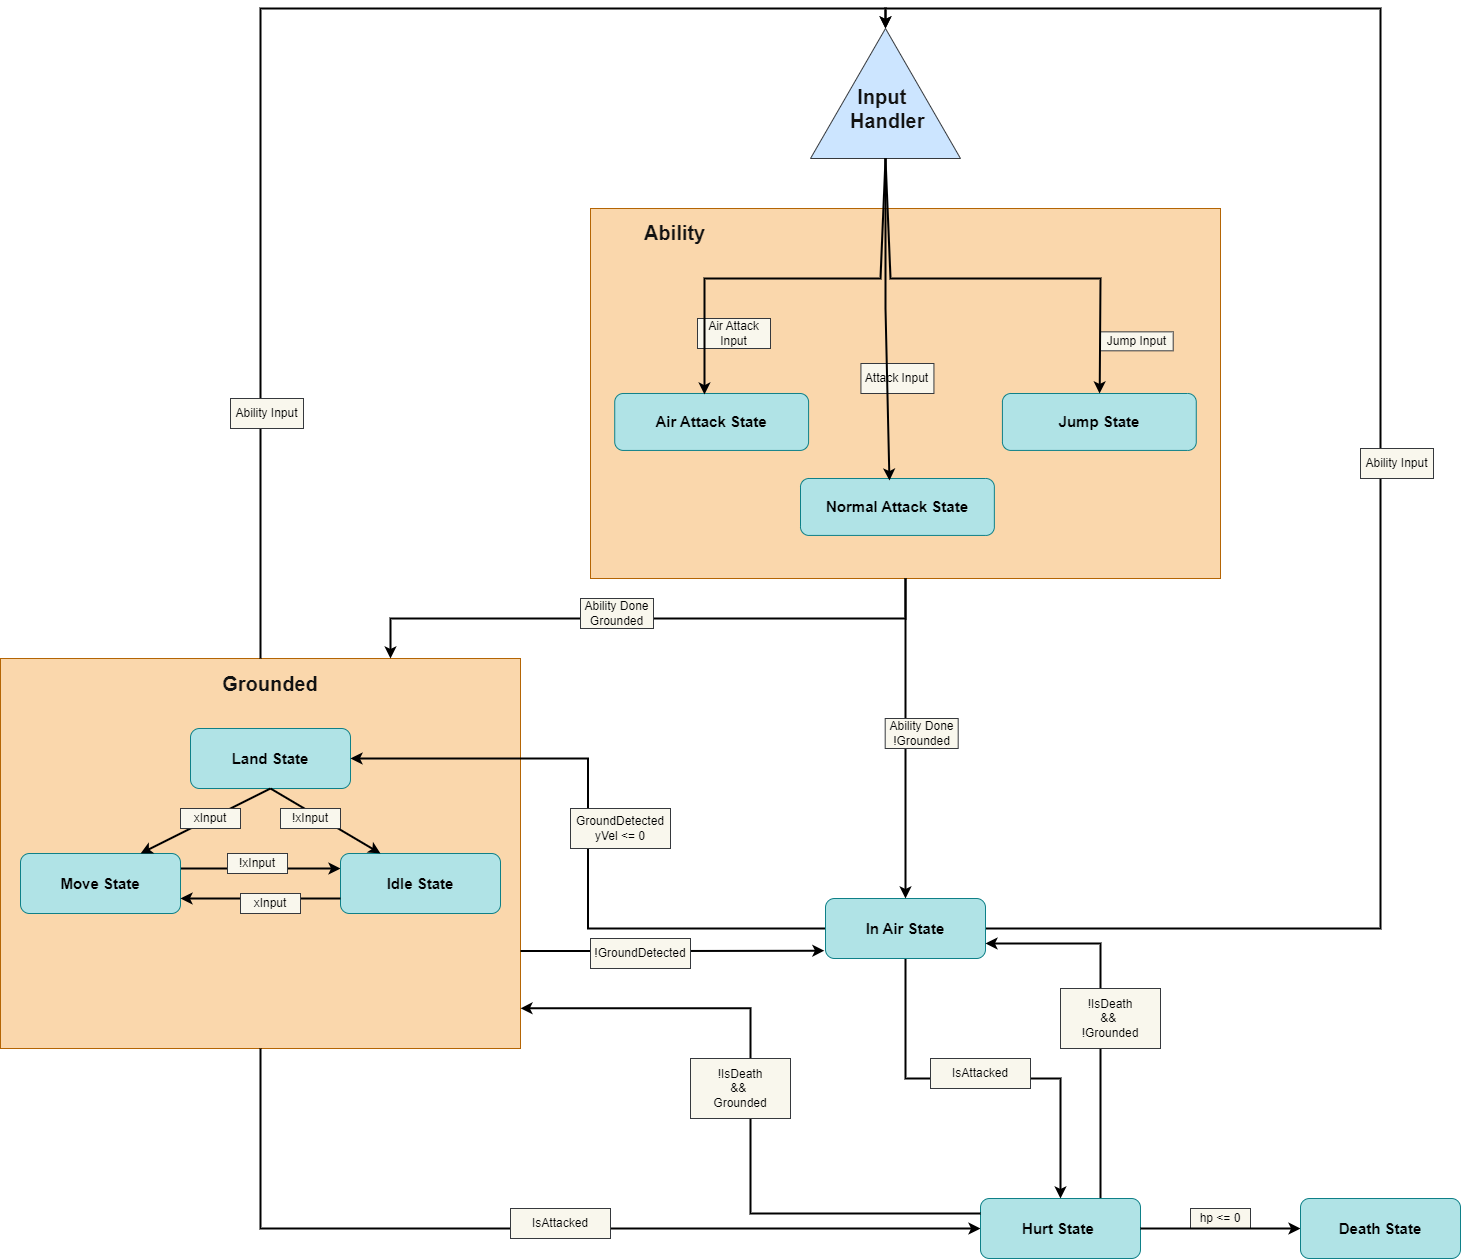

The diagram above was exported from draw.io. Its source (the exported page's mxGraphModel, read from the mxfile embedded in the PNG):
<mxGraphModel dx="3452" dy="2742" grid="1" gridSize="10" guides="1" tooltips="1" connect="1" arrows="1" fold="1" page="1" pageScale="1" pageWidth="827" pageHeight="1169" math="0" shadow="0">
  <root>
    <mxCell id="0" />
    <mxCell id="1" parent="0" />
    <mxCell id="JBOCASgNzrwkH8fuNqmD-24" value="" style="group" parent="1" vertex="1" connectable="0">
      <mxGeometry x="-770" y="420" width="520" height="390" as="geometry" />
    </mxCell>
    <mxCell id="JBOCASgNzrwkH8fuNqmD-4" value="" style="shape=process;whiteSpace=wrap;html=1;backgroundOutline=1;size=0;fillColor=#fad7ac;strokeColor=#b46504;" parent="JBOCASgNzrwkH8fuNqmD-24" vertex="1">
      <mxGeometry width="520" height="390" as="geometry" />
    </mxCell>
    <mxCell id="JBOCASgNzrwkH8fuNqmD-6" value="&lt;font color=&quot;#121212&quot; style=&quot;font-size: 20px;&quot;&gt;&lt;b&gt;Grounded&lt;/b&gt;&lt;/font&gt;" style="text;html=1;align=center;verticalAlign=middle;whiteSpace=wrap;rounded=0;" parent="JBOCASgNzrwkH8fuNqmD-24" vertex="1">
      <mxGeometry x="210" y="10" width="120" height="30" as="geometry" />
    </mxCell>
    <mxCell id="JBOCASgNzrwkH8fuNqmD-7" value="&lt;font size=&quot;1&quot; color=&quot;#000000&quot;&gt;&lt;b style=&quot;font-size: 15px;&quot;&gt;Land State&lt;/b&gt;&lt;/font&gt;" style="rounded=1;whiteSpace=wrap;html=1;fillColor=#b0e3e6;strokeColor=#0e8088;" parent="JBOCASgNzrwkH8fuNqmD-24" vertex="1">
      <mxGeometry x="190" y="70" width="160" height="60" as="geometry" />
    </mxCell>
    <mxCell id="JBOCASgNzrwkH8fuNqmD-13" style="edgeStyle=orthogonalEdgeStyle;rounded=0;orthogonalLoop=1;jettySize=auto;html=1;exitX=1;exitY=0.25;exitDx=0;exitDy=0;entryX=0;entryY=0.25;entryDx=0;entryDy=0;strokeWidth=2;strokeColor=#000000;" parent="JBOCASgNzrwkH8fuNqmD-24" source="JBOCASgNzrwkH8fuNqmD-8" target="JBOCASgNzrwkH8fuNqmD-9" edge="1">
      <mxGeometry relative="1" as="geometry" />
    </mxCell>
    <mxCell id="JBOCASgNzrwkH8fuNqmD-8" value="&lt;font size=&quot;1&quot; color=&quot;#000000&quot;&gt;&lt;b style=&quot;font-size: 15px;&quot;&gt;Move State&lt;/b&gt;&lt;/font&gt;" style="rounded=1;whiteSpace=wrap;html=1;fillColor=#b0e3e6;strokeColor=#0e8088;" parent="JBOCASgNzrwkH8fuNqmD-24" vertex="1">
      <mxGeometry x="20" y="195" width="160" height="60" as="geometry" />
    </mxCell>
    <mxCell id="JBOCASgNzrwkH8fuNqmD-9" value="&lt;font size=&quot;1&quot; color=&quot;#000000&quot;&gt;&lt;b style=&quot;font-size: 15px;&quot;&gt;Idle State&lt;/b&gt;&lt;/font&gt;" style="rounded=1;whiteSpace=wrap;html=1;fillColor=#b0e3e6;strokeColor=#0e8088;" parent="JBOCASgNzrwkH8fuNqmD-24" vertex="1">
      <mxGeometry x="340" y="195" width="160" height="60" as="geometry" />
    </mxCell>
    <mxCell id="JBOCASgNzrwkH8fuNqmD-10" style="edgeStyle=orthogonalEdgeStyle;rounded=0;orthogonalLoop=1;jettySize=auto;html=1;exitX=0.5;exitY=1;exitDx=0;exitDy=0;" parent="JBOCASgNzrwkH8fuNqmD-24" source="JBOCASgNzrwkH8fuNqmD-6" target="JBOCASgNzrwkH8fuNqmD-6" edge="1">
      <mxGeometry relative="1" as="geometry" />
    </mxCell>
    <mxCell id="JBOCASgNzrwkH8fuNqmD-14" value="!xInput" style="rounded=0;whiteSpace=wrap;html=1;fillColor=#f9f7ed;strokeColor=#36393d;fontColor=#000000;" parent="JBOCASgNzrwkH8fuNqmD-24" vertex="1">
      <mxGeometry x="227" y="195" width="60" height="20" as="geometry" />
    </mxCell>
    <mxCell id="JBOCASgNzrwkH8fuNqmD-17" style="edgeStyle=orthogonalEdgeStyle;rounded=0;orthogonalLoop=1;jettySize=auto;html=1;exitX=0;exitY=0.75;exitDx=0;exitDy=0;entryX=1;entryY=0.75;entryDx=0;entryDy=0;strokeWidth=2;strokeColor=#000000;" parent="JBOCASgNzrwkH8fuNqmD-24" source="JBOCASgNzrwkH8fuNqmD-9" target="JBOCASgNzrwkH8fuNqmD-8" edge="1">
      <mxGeometry relative="1" as="geometry">
        <mxPoint x="200" y="300" as="sourcePoint" />
        <mxPoint x="360" y="300" as="targetPoint" />
      </mxGeometry>
    </mxCell>
    <mxCell id="JBOCASgNzrwkH8fuNqmD-18" value="xInput" style="rounded=0;whiteSpace=wrap;html=1;fillColor=#f9f7ed;strokeColor=#36393d;fontColor=#000000;" parent="JBOCASgNzrwkH8fuNqmD-24" vertex="1">
      <mxGeometry x="240" y="235" width="60" height="20" as="geometry" />
    </mxCell>
    <mxCell id="JBOCASgNzrwkH8fuNqmD-20" value="" style="endArrow=classic;html=1;rounded=0;strokeWidth=2;strokeColor=#000000;entryX=0.25;entryY=0;entryDx=0;entryDy=0;exitX=0.5;exitY=1;exitDx=0;exitDy=0;" parent="JBOCASgNzrwkH8fuNqmD-24" source="JBOCASgNzrwkH8fuNqmD-7" target="JBOCASgNzrwkH8fuNqmD-9" edge="1">
      <mxGeometry width="50" height="50" relative="1" as="geometry">
        <mxPoint x="310" y="180" as="sourcePoint" />
        <mxPoint x="360" y="130" as="targetPoint" />
      </mxGeometry>
    </mxCell>
    <mxCell id="JBOCASgNzrwkH8fuNqmD-21" value="" style="endArrow=classic;html=1;rounded=0;strokeWidth=2;strokeColor=#000000;entryX=0.75;entryY=0;entryDx=0;entryDy=0;" parent="JBOCASgNzrwkH8fuNqmD-24" target="JBOCASgNzrwkH8fuNqmD-8" edge="1">
      <mxGeometry width="50" height="50" relative="1" as="geometry">
        <mxPoint x="270" y="130" as="sourcePoint" />
        <mxPoint x="390" y="205" as="targetPoint" />
      </mxGeometry>
    </mxCell>
    <mxCell id="JBOCASgNzrwkH8fuNqmD-22" value="!xInput" style="rounded=0;whiteSpace=wrap;html=1;fillColor=#f9f7ed;strokeColor=#36393d;fontColor=#000000;" parent="JBOCASgNzrwkH8fuNqmD-24" vertex="1">
      <mxGeometry x="280" y="150" width="60" height="20" as="geometry" />
    </mxCell>
    <mxCell id="JBOCASgNzrwkH8fuNqmD-23" value="xInput" style="rounded=0;whiteSpace=wrap;html=1;fillColor=#f9f7ed;strokeColor=#36393d;fontColor=#000000;" parent="JBOCASgNzrwkH8fuNqmD-24" vertex="1">
      <mxGeometry x="180" y="150" width="60" height="20" as="geometry" />
    </mxCell>
    <mxCell id="JBOCASgNzrwkH8fuNqmD-26" value="" style="group" parent="1" vertex="1" connectable="0">
      <mxGeometry x="-180" y="-30" width="630" height="370" as="geometry" />
    </mxCell>
    <mxCell id="JBOCASgNzrwkH8fuNqmD-27" value="" style="shape=process;whiteSpace=wrap;html=1;backgroundOutline=1;size=0;fillColor=#fad7ac;strokeColor=#b46504;" parent="JBOCASgNzrwkH8fuNqmD-26" vertex="1">
      <mxGeometry width="630" height="370" as="geometry" />
    </mxCell>
    <mxCell id="1EtwwGyCGPHhNkN43zz5-28" value="" style="group" parent="JBOCASgNzrwkH8fuNqmD-26" vertex="1" connectable="0">
      <mxGeometry x="12.115384615384615" y="9.487179487179487" width="593.6538461538461" height="317.43692307692305" as="geometry" />
    </mxCell>
    <mxCell id="JBOCASgNzrwkH8fuNqmD-28" value="&lt;font color=&quot;#121212&quot; style=&quot;font-size: 20px;&quot;&gt;&lt;b&gt;Ability&lt;/b&gt;&lt;/font&gt;" style="text;html=1;align=center;verticalAlign=middle;whiteSpace=wrap;rounded=0;" parent="1EtwwGyCGPHhNkN43zz5-28" vertex="1">
      <mxGeometry width="145.3846153846154" height="28.46153846153846" as="geometry" />
    </mxCell>
    <mxCell id="JBOCASgNzrwkH8fuNqmD-29" value="&lt;font color=&quot;#000000&quot;&gt;&lt;span style=&quot;font-size: 15px;&quot;&gt;&lt;b&gt;Normal Attack State&lt;/b&gt;&lt;/span&gt;&lt;/font&gt;" style="rounded=1;whiteSpace=wrap;html=1;fillColor=#b0e3e6;strokeColor=#0e8088;" parent="1EtwwGyCGPHhNkN43zz5-28" vertex="1">
      <mxGeometry x="197.88692307692307" y="260.51384615384615" width="193.84615384615384" height="56.92307692307692" as="geometry" />
    </mxCell>
    <mxCell id="JBOCASgNzrwkH8fuNqmD-31" value="&lt;font size=&quot;1&quot; color=&quot;#000000&quot;&gt;&lt;b style=&quot;font-size: 15px;&quot;&gt;Air Attack State&lt;/b&gt;&lt;/font&gt;" style="rounded=1;whiteSpace=wrap;html=1;fillColor=#b0e3e6;strokeColor=#0e8088;" parent="1EtwwGyCGPHhNkN43zz5-28" vertex="1">
      <mxGeometry x="12.115384615384615" y="175.51282051282053" width="193.84615384615384" height="56.92307692307692" as="geometry" />
    </mxCell>
    <mxCell id="JBOCASgNzrwkH8fuNqmD-32" value="&lt;font size=&quot;1&quot; color=&quot;#000000&quot;&gt;&lt;b style=&quot;font-size: 15px;&quot;&gt;Jump State&lt;/b&gt;&lt;/font&gt;" style="rounded=1;whiteSpace=wrap;html=1;fillColor=#b0e3e6;strokeColor=#0e8088;" parent="1EtwwGyCGPHhNkN43zz5-28" vertex="1">
      <mxGeometry x="399.80769230769226" y="175.51282051282053" width="193.84615384615384" height="56.92307692307692" as="geometry" />
    </mxCell>
    <mxCell id="JBOCASgNzrwkH8fuNqmD-39" value="Jump Input" style="rounded=0;whiteSpace=wrap;html=1;fillColor=#f9f7ed;strokeColor=#36393d;fontColor=#000000;" parent="1EtwwGyCGPHhNkN43zz5-28" vertex="1">
      <mxGeometry x="497.88538461538457" y="113.8505128205128" width="72.6923076923077" height="18.974358974358974" as="geometry" />
    </mxCell>
    <mxCell id="JBOCASgNzrwkH8fuNqmD-40" value="Air Attack Input" style="rounded=0;whiteSpace=wrap;html=1;fillColor=#f9f7ed;strokeColor=#36393d;fontColor=#000000;" parent="1EtwwGyCGPHhNkN43zz5-28" vertex="1">
      <mxGeometry x="94.88461538461539" y="100.51282051282051" width="73" height="30" as="geometry" />
    </mxCell>
    <mxCell id="1EtwwGyCGPHhNkN43zz5-6" value="Attack Input" style="rounded=0;whiteSpace=wrap;html=1;fillColor=#f9f7ed;strokeColor=#36393d;fontColor=#000000;" parent="1EtwwGyCGPHhNkN43zz5-28" vertex="1">
      <mxGeometry x="258.31461538461537" y="145.51282051282053" width="73" height="30" as="geometry" />
    </mxCell>
    <mxCell id="JBOCASgNzrwkH8fuNqmD-45" value="" style="triangle;whiteSpace=wrap;html=1;rotation=-90;fillColor=#cce5ff;strokeColor=#36393d;" parent="1" vertex="1">
      <mxGeometry x="50" y="-220" width="130" height="150" as="geometry" />
    </mxCell>
    <mxCell id="JBOCASgNzrwkH8fuNqmD-55" value="&lt;font color=&quot;#121212&quot; style=&quot;font-size: 20px;&quot;&gt;&lt;b&gt;Input&amp;nbsp;&lt;/b&gt;&lt;/font&gt;&lt;div&gt;&lt;font color=&quot;#121212&quot; style=&quot;font-size: 20px;&quot;&gt;&lt;b&gt;&amp;nbsp;Handler&lt;/b&gt;&lt;/font&gt;&lt;/div&gt;" style="text;html=1;align=center;verticalAlign=middle;whiteSpace=wrap;rounded=0;" parent="1" vertex="1">
      <mxGeometry x="42.31" y="-140" width="145.38" height="20" as="geometry" />
    </mxCell>
    <mxCell id="1EtwwGyCGPHhNkN43zz5-3" value="" style="endArrow=classic;html=1;rounded=0;strokeWidth=2;strokeColor=#000000;exitX=0;exitY=0.5;exitDx=0;exitDy=0;" parent="1" source="JBOCASgNzrwkH8fuNqmD-45" target="JBOCASgNzrwkH8fuNqmD-32" edge="1">
      <mxGeometry width="50" height="50" relative="1" as="geometry">
        <mxPoint x="140.58000000000004" y="7.949999999999989" as="sourcePoint" />
        <mxPoint x="250.58000000000004" y="72.94999999999999" as="targetPoint" />
        <Array as="points">
          <mxPoint x="120" y="40" />
          <mxPoint x="330" y="40" />
        </Array>
      </mxGeometry>
    </mxCell>
    <mxCell id="1EtwwGyCGPHhNkN43zz5-4" value="" style="endArrow=classic;html=1;rounded=0;strokeWidth=2;strokeColor=#000000;exitX=0;exitY=0.5;exitDx=0;exitDy=0;entryX=0.459;entryY=0.035;entryDx=0;entryDy=0;entryPerimeter=0;" parent="1" source="JBOCASgNzrwkH8fuNqmD-45" target="JBOCASgNzrwkH8fuNqmD-29" edge="1">
      <mxGeometry width="50" height="50" relative="1" as="geometry">
        <mxPoint x="-90" y="-10" as="sourcePoint" />
        <mxPoint x="124" y="225" as="targetPoint" />
        <Array as="points">
          <mxPoint x="115" y="70" />
        </Array>
      </mxGeometry>
    </mxCell>
    <mxCell id="1EtwwGyCGPHhNkN43zz5-5" value="" style="endArrow=classic;html=1;rounded=0;strokeWidth=2;strokeColor=#000000;exitX=0;exitY=0.5;exitDx=0;exitDy=0;entryX=0.463;entryY=0.018;entryDx=0;entryDy=0;entryPerimeter=0;" parent="1" source="JBOCASgNzrwkH8fuNqmD-45" target="JBOCASgNzrwkH8fuNqmD-31" edge="1">
      <mxGeometry width="50" height="50" relative="1" as="geometry">
        <mxPoint x="-90" y="-40" as="sourcePoint" />
        <mxPoint x="124" y="195" as="targetPoint" />
        <Array as="points">
          <mxPoint x="110" y="40" />
          <mxPoint x="-66" y="40" />
        </Array>
      </mxGeometry>
    </mxCell>
    <mxCell id="1EtwwGyCGPHhNkN43zz5-7" style="edgeStyle=orthogonalEdgeStyle;rounded=0;orthogonalLoop=1;jettySize=auto;html=1;exitX=0.5;exitY=0;exitDx=0;exitDy=0;entryX=1;entryY=0.5;entryDx=0;entryDy=0;strokeColor=#000000;strokeWidth=2;" parent="1" source="JBOCASgNzrwkH8fuNqmD-4" target="JBOCASgNzrwkH8fuNqmD-45" edge="1">
      <mxGeometry relative="1" as="geometry" />
    </mxCell>
    <mxCell id="1EtwwGyCGPHhNkN43zz5-9" style="edgeStyle=orthogonalEdgeStyle;rounded=0;orthogonalLoop=1;jettySize=auto;html=1;exitX=0.5;exitY=1;exitDx=0;exitDy=0;entryX=0.75;entryY=0;entryDx=0;entryDy=0;strokeWidth=2;strokeColor=#000000;" parent="1" source="JBOCASgNzrwkH8fuNqmD-27" target="JBOCASgNzrwkH8fuNqmD-4" edge="1">
      <mxGeometry relative="1" as="geometry" />
    </mxCell>
    <mxCell id="1EtwwGyCGPHhNkN43zz5-10" value="Ability Input" style="rounded=0;whiteSpace=wrap;html=1;fillColor=#f9f7ed;strokeColor=#36393d;fontColor=#000000;" parent="1" vertex="1">
      <mxGeometry x="-540" y="160" width="73" height="30" as="geometry" />
    </mxCell>
    <mxCell id="1EtwwGyCGPHhNkN43zz5-11" value="Ability Done&lt;br&gt;Grounded" style="rounded=0;whiteSpace=wrap;html=1;fillColor=#f9f7ed;strokeColor=#36393d;fontColor=#000000;" parent="1" vertex="1">
      <mxGeometry x="-190" y="360" width="73" height="30" as="geometry" />
    </mxCell>
    <mxCell id="1EtwwGyCGPHhNkN43zz5-19" style="edgeStyle=orthogonalEdgeStyle;rounded=0;orthogonalLoop=1;jettySize=auto;html=1;exitX=1;exitY=0.5;exitDx=0;exitDy=0;entryX=1;entryY=0.5;entryDx=0;entryDy=0;strokeWidth=2;strokeColor=#000000;" parent="1" source="1EtwwGyCGPHhNkN43zz5-15" target="JBOCASgNzrwkH8fuNqmD-45" edge="1">
      <mxGeometry relative="1" as="geometry">
        <Array as="points">
          <mxPoint x="610" y="690" />
          <mxPoint x="610" y="-230" />
          <mxPoint x="115" y="-230" />
        </Array>
      </mxGeometry>
    </mxCell>
    <mxCell id="1EtwwGyCGPHhNkN43zz5-21" style="edgeStyle=orthogonalEdgeStyle;rounded=0;orthogonalLoop=1;jettySize=auto;html=1;exitX=0;exitY=0.5;exitDx=0;exitDy=0;entryX=1;entryY=0.5;entryDx=0;entryDy=0;strokeWidth=2;strokeColor=#000000;" parent="1" source="1EtwwGyCGPHhNkN43zz5-15" target="JBOCASgNzrwkH8fuNqmD-7" edge="1">
      <mxGeometry relative="1" as="geometry" />
    </mxCell>
    <mxCell id="1EtwwGyCGPHhNkN43zz5-50" style="edgeStyle=orthogonalEdgeStyle;rounded=0;orthogonalLoop=1;jettySize=auto;html=1;exitX=0.5;exitY=1;exitDx=0;exitDy=0;strokeWidth=2;" parent="1" source="1EtwwGyCGPHhNkN43zz5-15" target="1EtwwGyCGPHhNkN43zz5-34" edge="1">
      <mxGeometry relative="1" as="geometry" />
    </mxCell>
    <mxCell id="1EtwwGyCGPHhNkN43zz5-15" value="&lt;font size=&quot;1&quot; color=&quot;#000000&quot;&gt;&lt;b style=&quot;font-size: 15px;&quot;&gt;In Air State&lt;/b&gt;&lt;/font&gt;" style="rounded=1;whiteSpace=wrap;html=1;fillColor=#b0e3e6;strokeColor=#0e8088;" parent="1" vertex="1">
      <mxGeometry x="55" y="660" width="160" height="60" as="geometry" />
    </mxCell>
    <mxCell id="1EtwwGyCGPHhNkN43zz5-17" style="edgeStyle=orthogonalEdgeStyle;rounded=0;orthogonalLoop=1;jettySize=auto;html=1;exitX=0.5;exitY=1;exitDx=0;exitDy=0;entryX=0.5;entryY=0;entryDx=0;entryDy=0;strokeColor=#000000;strokeWidth=2;" parent="1" source="JBOCASgNzrwkH8fuNqmD-27" target="1EtwwGyCGPHhNkN43zz5-15" edge="1">
      <mxGeometry relative="1" as="geometry" />
    </mxCell>
    <mxCell id="1EtwwGyCGPHhNkN43zz5-18" value="Ability Done&lt;br&gt;!Grounded" style="rounded=0;whiteSpace=wrap;html=1;fillColor=#f9f7ed;strokeColor=#36393d;fontColor=#000000;" parent="1" vertex="1">
      <mxGeometry x="114.69" y="480" width="73" height="30" as="geometry" />
    </mxCell>
    <mxCell id="1EtwwGyCGPHhNkN43zz5-20" value="Ability Input" style="rounded=0;whiteSpace=wrap;html=1;fillColor=#f9f7ed;strokeColor=#36393d;fontColor=#000000;" parent="1" vertex="1">
      <mxGeometry x="590" y="210" width="73" height="30" as="geometry" />
    </mxCell>
    <mxCell id="1EtwwGyCGPHhNkN43zz5-22" value="GroundDetected&lt;br&gt;yVel &amp;lt;= 0" style="rounded=0;whiteSpace=wrap;html=1;fillColor=#f9f7ed;strokeColor=#36393d;fontColor=#000000;" parent="1" vertex="1">
      <mxGeometry x="-200" y="570" width="100" height="40" as="geometry" />
    </mxCell>
    <mxCell id="1EtwwGyCGPHhNkN43zz5-26" style="edgeStyle=orthogonalEdgeStyle;rounded=0;orthogonalLoop=1;jettySize=auto;html=1;exitX=1;exitY=0.75;exitDx=0;exitDy=0;entryX=-0.007;entryY=0.869;entryDx=0;entryDy=0;entryPerimeter=0;strokeWidth=2;strokeColor=#000000;" parent="1" source="JBOCASgNzrwkH8fuNqmD-4" target="1EtwwGyCGPHhNkN43zz5-15" edge="1">
      <mxGeometry relative="1" as="geometry" />
    </mxCell>
    <mxCell id="1EtwwGyCGPHhNkN43zz5-27" value="!GroundDetected" style="rounded=0;whiteSpace=wrap;html=1;fillColor=#f9f7ed;strokeColor=#36393d;fontColor=#000000;" parent="1" vertex="1">
      <mxGeometry x="-180" y="700" width="100" height="30" as="geometry" />
    </mxCell>
    <mxCell id="1EtwwGyCGPHhNkN43zz5-47" style="edgeStyle=orthogonalEdgeStyle;rounded=0;orthogonalLoop=1;jettySize=auto;html=1;exitX=0.5;exitY=1;exitDx=0;exitDy=0;entryX=0;entryY=0.5;entryDx=0;entryDy=0;strokeWidth=2;" parent="1" source="JBOCASgNzrwkH8fuNqmD-4" target="1EtwwGyCGPHhNkN43zz5-34" edge="1">
      <mxGeometry relative="1" as="geometry" />
    </mxCell>
    <mxCell id="1EtwwGyCGPHhNkN43zz5-54" style="edgeStyle=orthogonalEdgeStyle;rounded=0;orthogonalLoop=1;jettySize=auto;html=1;exitX=0.75;exitY=0;exitDx=0;exitDy=0;entryX=1;entryY=0.75;entryDx=0;entryDy=0;strokeWidth=2;" parent="1" source="1EtwwGyCGPHhNkN43zz5-34" target="1EtwwGyCGPHhNkN43zz5-15" edge="1">
      <mxGeometry relative="1" as="geometry" />
    </mxCell>
    <mxCell id="1EtwwGyCGPHhNkN43zz5-34" value="&lt;font size=&quot;1&quot; color=&quot;#000000&quot;&gt;&lt;b style=&quot;font-size: 15px;&quot;&gt;Hurt State&amp;nbsp;&lt;/b&gt;&lt;/font&gt;" style="rounded=1;whiteSpace=wrap;html=1;fillColor=#b0e3e6;strokeColor=#0e8088;" parent="1" vertex="1">
      <mxGeometry x="210" y="960" width="160" height="60" as="geometry" />
    </mxCell>
    <mxCell id="1EtwwGyCGPHhNkN43zz5-37" value="hp &amp;lt;= 0" style="rounded=0;whiteSpace=wrap;html=1;fillColor=#f9f7ed;strokeColor=#36393d;fontColor=#000000;" parent="1" vertex="1">
      <mxGeometry x="420" y="970" width="60" height="20" as="geometry" />
    </mxCell>
    <mxCell id="1EtwwGyCGPHhNkN43zz5-45" style="edgeStyle=orthogonalEdgeStyle;rounded=0;orthogonalLoop=1;jettySize=auto;html=1;exitX=1;exitY=0.5;exitDx=0;exitDy=0;entryX=0;entryY=0.5;entryDx=0;entryDy=0;strokeWidth=2;" parent="1" source="1EtwwGyCGPHhNkN43zz5-34" target="1EtwwGyCGPHhNkN43zz5-35" edge="1">
      <mxGeometry relative="1" as="geometry" />
    </mxCell>
    <mxCell id="1EtwwGyCGPHhNkN43zz5-35" value="&lt;font size=&quot;1&quot; color=&quot;#000000&quot;&gt;&lt;b style=&quot;font-size: 15px;&quot;&gt;Death State&lt;/b&gt;&lt;/font&gt;" style="rounded=1;whiteSpace=wrap;html=1;fillColor=#b0e3e6;strokeColor=#0e8088;" parent="1" vertex="1">
      <mxGeometry x="530" y="960" width="160" height="60" as="geometry" />
    </mxCell>
    <mxCell id="1EtwwGyCGPHhNkN43zz5-51" value="IsAttacked" style="rounded=0;whiteSpace=wrap;html=1;fillColor=#f9f7ed;strokeColor=#36393d;fontColor=#000000;" parent="1" vertex="1">
      <mxGeometry x="-260" y="970" width="100" height="30" as="geometry" />
    </mxCell>
    <mxCell id="1EtwwGyCGPHhNkN43zz5-55" value="IsAttacked" style="rounded=0;whiteSpace=wrap;html=1;fillColor=#f9f7ed;strokeColor=#36393d;fontColor=#000000;" parent="1" vertex="1">
      <mxGeometry x="160" y="820" width="100" height="30" as="geometry" />
    </mxCell>
    <mxCell id="1EtwwGyCGPHhNkN43zz5-56" value="!IsDeath&lt;div&gt;&amp;amp;&amp;amp;&amp;nbsp;&lt;/div&gt;&lt;div&gt;!Grounded&lt;/div&gt;" style="rounded=0;whiteSpace=wrap;html=1;fillColor=#f9f7ed;strokeColor=#36393d;fontColor=#000000;" parent="1" vertex="1">
      <mxGeometry x="290" y="750" width="100" height="60" as="geometry" />
    </mxCell>
    <mxCell id="1EtwwGyCGPHhNkN43zz5-57" style="edgeStyle=orthogonalEdgeStyle;rounded=0;orthogonalLoop=1;jettySize=auto;html=1;exitX=0;exitY=0.25;exitDx=0;exitDy=0;entryX=1;entryY=0.897;entryDx=0;entryDy=0;entryPerimeter=0;strokeWidth=2;" parent="1" source="1EtwwGyCGPHhNkN43zz5-34" target="JBOCASgNzrwkH8fuNqmD-4" edge="1">
      <mxGeometry relative="1" as="geometry" />
    </mxCell>
    <mxCell id="1EtwwGyCGPHhNkN43zz5-58" value="!IsDeath&lt;div&gt;&amp;amp;&amp;amp;&amp;nbsp;&lt;/div&gt;&lt;div&gt;Grounded&lt;/div&gt;" style="rounded=0;whiteSpace=wrap;html=1;fillColor=#f9f7ed;strokeColor=#36393d;fontColor=#000000;" parent="1" vertex="1">
      <mxGeometry x="-80" y="820" width="100" height="60" as="geometry" />
    </mxCell>
  </root>
</mxGraphModel>